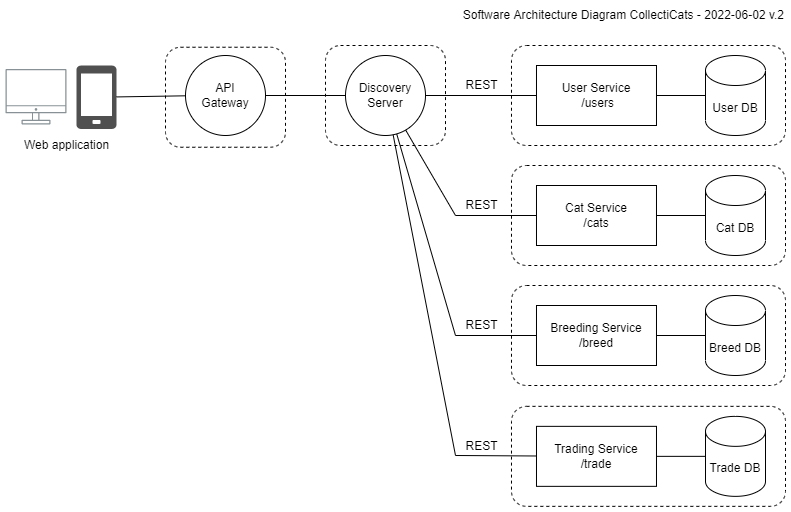

The diagram above was exported from draw.io. Its source (the exported page's mxGraphModel, read from the mxfile embedded in the PNG):
<mxGraphModel dx="942" dy="769" grid="1" gridSize="10" guides="1" tooltips="1" connect="1" arrows="1" fold="1" page="1" pageScale="1" pageWidth="850" pageHeight="1100" math="0" shadow="0">
  <root>
    <mxCell id="0" />
    <mxCell id="1" parent="0" />
    <mxCell id="MnOXhU1Z5dRp8BcjWrG_-25" value="" style="rounded=1;whiteSpace=wrap;html=1;dashed=1;fillColor=none;" parent="1" vertex="1">
      <mxGeometry x="380" y="80" width="120" height="100" as="geometry" />
    </mxCell>
    <mxCell id="MnOXhU1Z5dRp8BcjWrG_-17" value="" style="rounded=1;whiteSpace=wrap;html=1;dashed=1;fillColor=none;" parent="1" vertex="1">
      <mxGeometry x="565.99" y="320" width="274.01" height="100" as="geometry" />
    </mxCell>
    <mxCell id="MnOXhU1Z5dRp8BcjWrG_-19" value="" style="rounded=1;whiteSpace=wrap;html=1;dashed=1;fillColor=none;" parent="1" vertex="1">
      <mxGeometry x="565.99" y="200" width="274.01" height="100" as="geometry" />
    </mxCell>
    <mxCell id="MnOXhU1Z5dRp8BcjWrG_-20" value="" style="rounded=1;whiteSpace=wrap;html=1;dashed=1;fillColor=none;" parent="1" vertex="1">
      <mxGeometry x="565.99" y="80" width="274.01" height="100" as="geometry" />
    </mxCell>
    <mxCell id="MnOXhU1Z5dRp8BcjWrG_-1" value="" style="sketch=0;pointerEvents=1;shadow=0;dashed=0;html=1;strokeColor=none;fillColor=#505050;labelPosition=center;verticalLabelPosition=bottom;verticalAlign=top;outlineConnect=0;align=center;shape=mxgraph.office.devices.cell_phone_generic;" parent="1" vertex="1">
      <mxGeometry x="130.99" y="100" width="40" height="63.5" as="geometry" />
    </mxCell>
    <mxCell id="MnOXhU1Z5dRp8BcjWrG_-3" value="Discovery Server" style="ellipse;whiteSpace=wrap;html=1;aspect=fixed;" parent="1" vertex="1">
      <mxGeometry x="400" y="90" width="80" height="80" as="geometry" />
    </mxCell>
    <mxCell id="MnOXhU1Z5dRp8BcjWrG_-4" value="User DB" style="shape=cylinder3;whiteSpace=wrap;html=1;boundedLbl=1;backgroundOutline=1;size=15;" parent="1" vertex="1">
      <mxGeometry x="760" y="90" width="60" height="80" as="geometry" />
    </mxCell>
    <mxCell id="MnOXhU1Z5dRp8BcjWrG_-5" value="Cat DB" style="shape=cylinder3;whiteSpace=wrap;html=1;boundedLbl=1;backgroundOutline=1;size=15;" parent="1" vertex="1">
      <mxGeometry x="760" y="210" width="60" height="80" as="geometry" />
    </mxCell>
    <mxCell id="MnOXhU1Z5dRp8BcjWrG_-6" value="Breed DB" style="shape=cylinder3;whiteSpace=wrap;html=1;boundedLbl=1;backgroundOutline=1;size=15;" parent="1" vertex="1">
      <mxGeometry x="760" y="330" width="60" height="80" as="geometry" />
    </mxCell>
    <mxCell id="MnOXhU1Z5dRp8BcjWrG_-7" value="User Service&lt;br&gt;&amp;nbsp;/users" style="rounded=0;whiteSpace=wrap;html=1;" parent="1" vertex="1">
      <mxGeometry x="590.99" y="100" width="120" height="60" as="geometry" />
    </mxCell>
    <mxCell id="MnOXhU1Z5dRp8BcjWrG_-8" value="Cat Service&lt;br&gt;/cats" style="rounded=0;whiteSpace=wrap;html=1;" parent="1" vertex="1">
      <mxGeometry x="590.99" y="220" width="120" height="60" as="geometry" />
    </mxCell>
    <mxCell id="MnOXhU1Z5dRp8BcjWrG_-9" value="Breeding Service&lt;br&gt;/breed" style="rounded=0;whiteSpace=wrap;html=1;" parent="1" vertex="1">
      <mxGeometry x="590.99" y="340" width="120" height="60" as="geometry" />
    </mxCell>
    <mxCell id="MnOXhU1Z5dRp8BcjWrG_-10" value="" style="endArrow=none;html=1;rounded=0;startArrow=none;" parent="1" source="1w96pUi16kUCQXAZ1MbP-1" target="MnOXhU1Z5dRp8BcjWrG_-3" edge="1">
      <mxGeometry width="50" height="50" relative="1" as="geometry">
        <mxPoint x="170.99" y="240" as="sourcePoint" />
        <mxPoint x="220.99" y="190" as="targetPoint" />
      </mxGeometry>
    </mxCell>
    <mxCell id="MnOXhU1Z5dRp8BcjWrG_-11" value="" style="endArrow=none;html=1;rounded=0;" parent="1" source="MnOXhU1Z5dRp8BcjWrG_-3" target="MnOXhU1Z5dRp8BcjWrG_-7" edge="1">
      <mxGeometry width="50" height="50" relative="1" as="geometry">
        <mxPoint x="260.99" y="280" as="sourcePoint" />
        <mxPoint x="310.99" y="230" as="targetPoint" />
      </mxGeometry>
    </mxCell>
    <mxCell id="MnOXhU1Z5dRp8BcjWrG_-12" value="" style="endArrow=none;html=1;rounded=0;" parent="1" source="MnOXhU1Z5dRp8BcjWrG_-3" target="MnOXhU1Z5dRp8BcjWrG_-8" edge="1">
      <mxGeometry width="50" height="50" relative="1" as="geometry">
        <mxPoint x="210.99" y="340" as="sourcePoint" />
        <mxPoint x="260.99" y="290" as="targetPoint" />
        <Array as="points">
          <mxPoint x="510" y="250" />
        </Array>
      </mxGeometry>
    </mxCell>
    <mxCell id="MnOXhU1Z5dRp8BcjWrG_-13" value="" style="endArrow=none;html=1;rounded=0;" parent="1" source="MnOXhU1Z5dRp8BcjWrG_-3" target="MnOXhU1Z5dRp8BcjWrG_-9" edge="1">
      <mxGeometry width="50" height="50" relative="1" as="geometry">
        <mxPoint x="290.99" y="370" as="sourcePoint" />
        <mxPoint x="340.99" y="320" as="targetPoint" />
        <Array as="points">
          <mxPoint x="510" y="370" />
        </Array>
      </mxGeometry>
    </mxCell>
    <mxCell id="MnOXhU1Z5dRp8BcjWrG_-14" value="" style="endArrow=none;html=1;rounded=0;" parent="1" source="MnOXhU1Z5dRp8BcjWrG_-7" target="MnOXhU1Z5dRp8BcjWrG_-4" edge="1">
      <mxGeometry width="50" height="50" relative="1" as="geometry">
        <mxPoint x="380.99" y="440" as="sourcePoint" />
        <mxPoint x="430.99" y="390" as="targetPoint" />
      </mxGeometry>
    </mxCell>
    <mxCell id="MnOXhU1Z5dRp8BcjWrG_-15" value="" style="endArrow=none;html=1;rounded=0;" parent="1" source="MnOXhU1Z5dRp8BcjWrG_-8" target="MnOXhU1Z5dRp8BcjWrG_-5" edge="1">
      <mxGeometry width="50" height="50" relative="1" as="geometry">
        <mxPoint x="430.99" y="490" as="sourcePoint" />
        <mxPoint x="480.99" y="440" as="targetPoint" />
      </mxGeometry>
    </mxCell>
    <mxCell id="MnOXhU1Z5dRp8BcjWrG_-16" value="" style="endArrow=none;html=1;rounded=0;" parent="1" source="MnOXhU1Z5dRp8BcjWrG_-9" target="MnOXhU1Z5dRp8BcjWrG_-6" edge="1">
      <mxGeometry width="50" height="50" relative="1" as="geometry">
        <mxPoint x="700.99" y="480" as="sourcePoint" />
        <mxPoint x="750.99" y="430" as="targetPoint" />
      </mxGeometry>
    </mxCell>
    <mxCell id="MnOXhU1Z5dRp8BcjWrG_-26" value="REST" style="text;html=1;align=center;verticalAlign=middle;resizable=0;points=[];autosize=1;strokeColor=none;fillColor=none;" parent="1" vertex="1">
      <mxGeometry x="511" y="110" width="50" height="20" as="geometry" />
    </mxCell>
    <mxCell id="MnOXhU1Z5dRp8BcjWrG_-27" value="REST" style="text;html=1;align=center;verticalAlign=middle;resizable=0;points=[];autosize=1;strokeColor=none;fillColor=none;" parent="1" vertex="1">
      <mxGeometry x="511" y="230" width="50" height="20" as="geometry" />
    </mxCell>
    <mxCell id="MnOXhU1Z5dRp8BcjWrG_-29" value="REST" style="text;html=1;align=center;verticalAlign=middle;resizable=0;points=[];autosize=1;strokeColor=none;fillColor=none;" parent="1" vertex="1">
      <mxGeometry x="511" y="350" width="50" height="20" as="geometry" />
    </mxCell>
    <mxCell id="s-RPv0jlY3sHT0m1Tsos-1" value="Software Architecture Diagram CollectiCats - 2022-06-02 v.2" style="text;html=1;align=right;verticalAlign=middle;resizable=0;points=[];autosize=1;strokeColor=none;fillColor=none;" parent="1" vertex="1">
      <mxGeometry x="500" y="40" width="340" height="20" as="geometry" />
    </mxCell>
    <mxCell id="clwhnRq5IPKer_k1l5o5-1" value="" style="sketch=0;outlineConnect=0;gradientColor=none;fontColor=#545B64;strokeColor=none;fillColor=#879196;dashed=0;verticalLabelPosition=bottom;verticalAlign=top;align=center;html=1;fontSize=12;fontStyle=0;aspect=fixed;shape=mxgraph.aws4.illustration_desktop;pointerEvents=1" parent="1" vertex="1">
      <mxGeometry x="60" y="103.5" width="60.99" height="55.5" as="geometry" />
    </mxCell>
    <mxCell id="clwhnRq5IPKer_k1l5o5-2" value="Web application" style="text;html=1;align=center;verticalAlign=middle;resizable=0;points=[];autosize=1;strokeColor=none;fillColor=none;" parent="1" vertex="1">
      <mxGeometry x="70.99000000000001" y="170" width="100" height="20" as="geometry" />
    </mxCell>
    <mxCell id="1AvFkaRJOqL31n593-eO-2" value="" style="rounded=1;whiteSpace=wrap;html=1;dashed=1;fillColor=none;" parent="1" vertex="1">
      <mxGeometry x="565.99" y="440.85" width="274.01" height="100" as="geometry" />
    </mxCell>
    <mxCell id="1AvFkaRJOqL31n593-eO-3" value="Trade DB" style="shape=cylinder3;whiteSpace=wrap;html=1;boundedLbl=1;backgroundOutline=1;size=15;" parent="1" vertex="1">
      <mxGeometry x="760" y="450.85" width="60" height="80" as="geometry" />
    </mxCell>
    <mxCell id="1AvFkaRJOqL31n593-eO-4" value="Trading Service&lt;br&gt;/trade" style="rounded=0;whiteSpace=wrap;html=1;" parent="1" vertex="1">
      <mxGeometry x="590.99" y="460.85" width="120" height="60" as="geometry" />
    </mxCell>
    <mxCell id="1AvFkaRJOqL31n593-eO-5" value="" style="endArrow=none;html=1;rounded=0;" parent="1" source="1AvFkaRJOqL31n593-eO-4" target="1AvFkaRJOqL31n593-eO-3" edge="1">
      <mxGeometry width="50" height="50" relative="1" as="geometry">
        <mxPoint x="700.99" y="600.85" as="sourcePoint" />
        <mxPoint x="750.99" y="550.85" as="targetPoint" />
      </mxGeometry>
    </mxCell>
    <mxCell id="1AvFkaRJOqL31n593-eO-6" value="REST" style="text;html=1;align=center;verticalAlign=middle;resizable=0;points=[];autosize=1;strokeColor=none;fillColor=none;" parent="1" vertex="1">
      <mxGeometry x="511" y="470.85" width="50" height="20" as="geometry" />
    </mxCell>
    <mxCell id="1AvFkaRJOqL31n593-eO-7" value="" style="endArrow=none;html=1;rounded=0;" parent="1" source="MnOXhU1Z5dRp8BcjWrG_-3" target="1AvFkaRJOqL31n593-eO-4" edge="1">
      <mxGeometry width="50" height="50" relative="1" as="geometry">
        <mxPoint x="240" y="240" as="sourcePoint" />
        <mxPoint x="340.99" y="440.85" as="targetPoint" />
        <Array as="points">
          <mxPoint x="510" y="490" />
        </Array>
      </mxGeometry>
    </mxCell>
    <mxCell id="1w96pUi16kUCQXAZ1MbP-1" value="API&lt;br&gt;Gateway" style="ellipse;whiteSpace=wrap;html=1;aspect=fixed;" vertex="1" parent="1">
      <mxGeometry x="240" y="90" width="80" height="80" as="geometry" />
    </mxCell>
    <mxCell id="1w96pUi16kUCQXAZ1MbP-2" value="" style="endArrow=none;html=1;rounded=0;" edge="1" parent="1" source="MnOXhU1Z5dRp8BcjWrG_-1" target="1w96pUi16kUCQXAZ1MbP-1">
      <mxGeometry width="50" height="50" relative="1" as="geometry">
        <mxPoint x="170.99" y="131.6252001785233" as="sourcePoint" />
        <mxPoint x="410.000223709269" y="130.13377851602252" as="targetPoint" />
      </mxGeometry>
    </mxCell>
    <mxCell id="1w96pUi16kUCQXAZ1MbP-3" value="" style="rounded=1;whiteSpace=wrap;html=1;dashed=1;fillColor=none;" vertex="1" parent="1">
      <mxGeometry x="220" y="81.75" width="120" height="100" as="geometry" />
    </mxCell>
  </root>
</mxGraphModel>